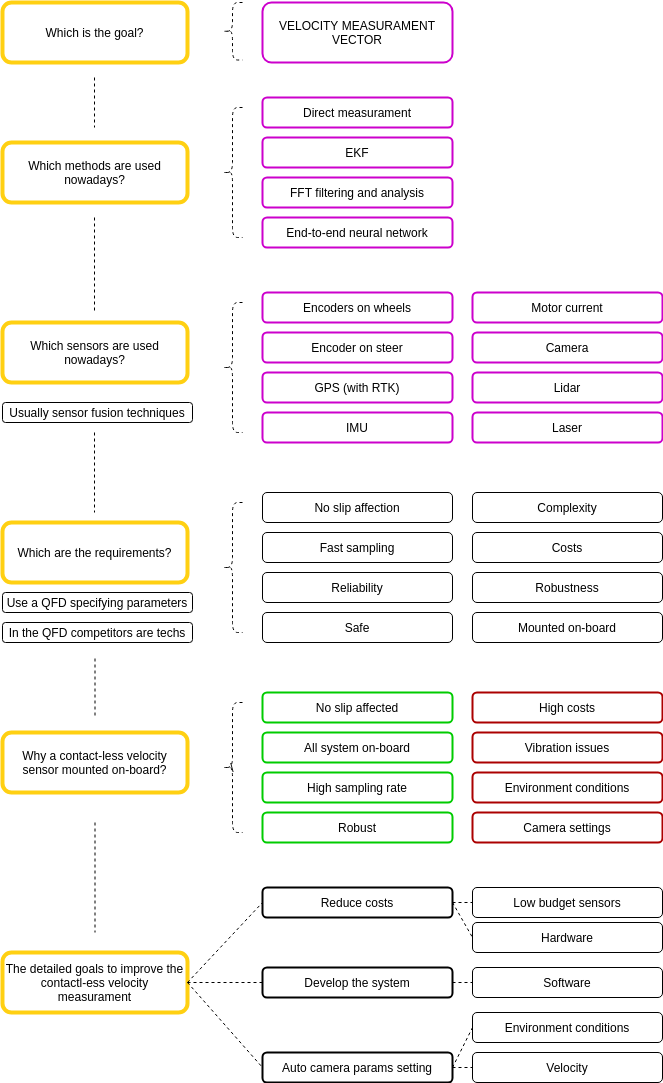

The diagram above was exported from draw.io. Its source (the exported page's mxGraphModel, read from the mxfile embedded in the PNG):
<mxGraphModel dx="1742" dy="771" grid="1" gridSize="10" guides="1" tooltips="1" connect="1" arrows="1" fold="1" page="1" pageScale="1" pageWidth="827" pageHeight="1169" background="none" math="0" shadow="1">
  <root>
    <mxCell id="0" />
    <mxCell id="1" parent="0" />
    <mxCell id="3" value="Which is the goal?" style="whiteSpace=wrap;html=1;rounded=1;strokeWidth=4;strokeColor=#FFD012;" parent="1" vertex="1">
      <mxGeometry x="80" y="40" width="185" height="60" as="geometry" />
    </mxCell>
    <mxCell id="4" value="Which methods are used nowadays?" style="whiteSpace=wrap;html=1;rounded=1;strokeWidth=4;strokeColor=#FFD012;" parent="1" vertex="1">
      <mxGeometry x="80" y="180" width="185" height="60" as="geometry" />
    </mxCell>
    <mxCell id="5" value="VELOCITY MEASURAMENT VECTOR" style="whiteSpace=wrap;html=1;rounded=1;strokeColor=#CC00CC;strokeWidth=2;" parent="1" vertex="1">
      <mxGeometry x="340" y="40" width="190" height="60" as="geometry" />
    </mxCell>
    <mxCell id="8" value="Encoders on wheels" style="whiteSpace=wrap;html=1;rounded=1;strokeColor=#CC00CC;strokeWidth=2;" parent="1" vertex="1">
      <mxGeometry x="340" y="330" width="190" height="30" as="geometry" />
    </mxCell>
    <mxCell id="11" value="GPS (with RTK)" style="whiteSpace=wrap;html=1;rounded=1;strokeColor=#CC00CC;strokeWidth=2;" parent="1" vertex="1">
      <mxGeometry x="340" y="410" width="190" height="30" as="geometry" />
    </mxCell>
    <mxCell id="12" value="EKF" style="whiteSpace=wrap;html=1;rounded=1;strokeColor=#CC00CC;strokeWidth=2;" parent="1" vertex="1">
      <mxGeometry x="340" y="175" width="190" height="30" as="geometry" />
    </mxCell>
    <mxCell id="13" value="End-to-end neural network" style="whiteSpace=wrap;html=1;rounded=1;strokeColor=#CC00CC;strokeWidth=2;" parent="1" vertex="1">
      <mxGeometry x="340" y="255" width="190" height="30" as="geometry" />
    </mxCell>
    <mxCell id="14" value="Direct measurament" style="whiteSpace=wrap;html=1;rounded=1;strokeColor=#CC00CC;strokeWidth=2;" parent="1" vertex="1">
      <mxGeometry x="340" y="135" width="190" height="30" as="geometry" />
    </mxCell>
    <mxCell id="15" value="Which sensors are used nowadays?" style="whiteSpace=wrap;html=1;rounded=1;strokeWidth=4;strokeColor=#FFD012;" parent="1" vertex="1">
      <mxGeometry x="80" y="360" width="185" height="60" as="geometry" />
    </mxCell>
    <mxCell id="16" value="FFT filtering and analysis" style="whiteSpace=wrap;html=1;rounded=1;strokeColor=#CC00CC;strokeWidth=2;" parent="1" vertex="1">
      <mxGeometry x="340" y="215" width="190" height="30" as="geometry" />
    </mxCell>
    <mxCell id="17" value="Laser" style="whiteSpace=wrap;html=1;rounded=1;strokeColor=#CC00CC;strokeWidth=2;" parent="1" vertex="1">
      <mxGeometry x="550" y="450" width="190" height="30" as="geometry" />
    </mxCell>
    <mxCell id="18" value="IMU" style="whiteSpace=wrap;html=1;rounded=1;strokeColor=#CC00CC;strokeWidth=2;" parent="1" vertex="1">
      <mxGeometry x="340" y="450" width="190" height="30" as="geometry" />
    </mxCell>
    <mxCell id="19" value="Motor current" style="whiteSpace=wrap;html=1;rounded=1;strokeColor=#CC00CC;strokeWidth=2;" parent="1" vertex="1">
      <mxGeometry x="550" y="330" width="190" height="30" as="geometry" />
    </mxCell>
    <mxCell id="20" value="Usually sensor fusion techniques" style="whiteSpace=wrap;html=1;rounded=1;" parent="1" vertex="1">
      <mxGeometry x="80" y="440" width="190" height="20" as="geometry" />
    </mxCell>
    <mxCell id="21" value="Camera" style="whiteSpace=wrap;html=1;rounded=1;strokeColor=#CC00CC;strokeWidth=2;" parent="1" vertex="1">
      <mxGeometry x="550" y="370" width="190" height="30" as="geometry" />
    </mxCell>
    <mxCell id="22" value="Lidar" style="whiteSpace=wrap;html=1;rounded=1;strokeColor=#CC00CC;strokeWidth=2;" parent="1" vertex="1">
      <mxGeometry x="550" y="410" width="190" height="30" as="geometry" />
    </mxCell>
    <mxCell id="23" value="Encoder on steer" style="whiteSpace=wrap;html=1;rounded=1;strokeColor=#CC00CC;strokeWidth=2;" parent="1" vertex="1">
      <mxGeometry x="340" y="370" width="190" height="30" as="geometry" />
    </mxCell>
    <mxCell id="24" value="Which are the requirements?" style="whiteSpace=wrap;html=1;rounded=1;strokeWidth=4;strokeColor=#FFD012;" parent="1" vertex="1">
      <mxGeometry x="80" y="560" width="185" height="60" as="geometry" />
    </mxCell>
    <mxCell id="25" value="Use a QFD specifying parameters" style="whiteSpace=wrap;html=1;rounded=1;" parent="1" vertex="1">
      <mxGeometry x="80" y="630" width="190" height="20" as="geometry" />
    </mxCell>
    <mxCell id="27" value="In the QFD competitors are techs" style="whiteSpace=wrap;html=1;rounded=1;" parent="1" vertex="1">
      <mxGeometry x="80" y="660" width="190" height="20" as="geometry" />
    </mxCell>
    <mxCell id="28" value="No slip affection" style="whiteSpace=wrap;html=1;rounded=1;" parent="1" vertex="1">
      <mxGeometry x="340" y="530" width="190" height="30" as="geometry" />
    </mxCell>
    <mxCell id="29" value="Reliability" style="whiteSpace=wrap;html=1;rounded=1;" parent="1" vertex="1">
      <mxGeometry x="340" y="610" width="190" height="30" as="geometry" />
    </mxCell>
    <mxCell id="30" value="Mounted on-board" style="whiteSpace=wrap;html=1;rounded=1;" parent="1" vertex="1">
      <mxGeometry x="550" y="650" width="190" height="30" as="geometry" />
    </mxCell>
    <mxCell id="31" value="Safe" style="whiteSpace=wrap;html=1;rounded=1;" parent="1" vertex="1">
      <mxGeometry x="340" y="650" width="190" height="30" as="geometry" />
    </mxCell>
    <mxCell id="32" value="Complexity" style="whiteSpace=wrap;html=1;rounded=1;" parent="1" vertex="1">
      <mxGeometry x="550" y="530" width="190" height="30" as="geometry" />
    </mxCell>
    <mxCell id="33" value="Costs" style="whiteSpace=wrap;html=1;rounded=1;" parent="1" vertex="1">
      <mxGeometry x="550" y="570" width="190" height="30" as="geometry" />
    </mxCell>
    <mxCell id="34" value="Robustness" style="whiteSpace=wrap;html=1;rounded=1;" parent="1" vertex="1">
      <mxGeometry x="550" y="610" width="190" height="30" as="geometry" />
    </mxCell>
    <mxCell id="35" value="Fast sampling" style="whiteSpace=wrap;html=1;rounded=1;" parent="1" vertex="1">
      <mxGeometry x="340" y="570" width="190" height="30" as="geometry" />
    </mxCell>
    <mxCell id="36" value="Why a contact-less velocity sensor mounted on-board?" style="whiteSpace=wrap;html=1;rounded=1;strokeWidth=4;strokeColor=#FFD012;" parent="1" vertex="1">
      <mxGeometry x="80" y="770" width="185" height="60" as="geometry" />
    </mxCell>
    <mxCell id="38" value="No slip affected" style="whiteSpace=wrap;html=1;rounded=1;strokeColor=#00CC00;strokeWidth=2;" parent="1" vertex="1">
      <mxGeometry x="340" y="730" width="190" height="30" as="geometry" />
    </mxCell>
    <mxCell id="39" value="High sampling rate" style="whiteSpace=wrap;html=1;rounded=1;strokeColor=#00CC00;strokeWidth=2;" parent="1" vertex="1">
      <mxGeometry x="340" y="810" width="190" height="30" as="geometry" />
    </mxCell>
    <mxCell id="41" value="Robust" style="whiteSpace=wrap;html=1;rounded=1;strokeColor=#00CC00;strokeWidth=2;" parent="1" vertex="1">
      <mxGeometry x="340" y="850" width="190" height="30" as="geometry" />
    </mxCell>
    <mxCell id="45" value="All system on-board" style="whiteSpace=wrap;html=1;rounded=1;strokeColor=#00CC00;strokeWidth=2;" parent="1" vertex="1">
      <mxGeometry x="340" y="770" width="190" height="30" as="geometry" />
    </mxCell>
    <mxCell id="47" value="High costs" style="whiteSpace=wrap;html=1;rounded=1;strokeWidth=2;strokeColor=#AB0000;" parent="1" vertex="1">
      <mxGeometry x="550" y="730" width="190" height="30" as="geometry" />
    </mxCell>
    <mxCell id="48" value="Environment conditions" style="whiteSpace=wrap;html=1;rounded=1;strokeWidth=2;strokeColor=#AB0000;" parent="1" vertex="1">
      <mxGeometry x="550" y="810" width="190" height="30" as="geometry" />
    </mxCell>
    <mxCell id="49" value="Camera settings" style="whiteSpace=wrap;html=1;rounded=1;strokeWidth=2;strokeColor=#AB0000;" parent="1" vertex="1">
      <mxGeometry x="550" y="850" width="190" height="30" as="geometry" />
    </mxCell>
    <mxCell id="50" value="Vibration issues" style="whiteSpace=wrap;html=1;rounded=1;strokeWidth=2;strokeColor=#AB0000;" parent="1" vertex="1">
      <mxGeometry x="550" y="770" width="190" height="30" as="geometry" />
    </mxCell>
    <mxCell id="51" value="The detailed goals to improve the contactl-ess velocity measurament" style="whiteSpace=wrap;html=1;rounded=1;strokeWidth=4;strokeColor=#FFD012;" parent="1" vertex="1">
      <mxGeometry x="80" y="990" width="185" height="60" as="geometry" />
    </mxCell>
    <mxCell id="52" value="Reduce costs" style="whiteSpace=wrap;html=1;rounded=1;strokeWidth=2;" parent="1" vertex="1">
      <mxGeometry x="340" y="925" width="190" height="30" as="geometry" />
    </mxCell>
    <mxCell id="53" value="Develop the system" style="whiteSpace=wrap;html=1;rounded=1;strokeWidth=2;" parent="1" vertex="1">
      <mxGeometry x="340" y="1005" width="190" height="30" as="geometry" />
    </mxCell>
    <mxCell id="55" value="Low budget sensors" style="whiteSpace=wrap;html=1;rounded=1;" parent="1" vertex="1">
      <mxGeometry x="550" y="925" width="190" height="30" as="geometry" />
    </mxCell>
    <mxCell id="56" value="Hardware" style="whiteSpace=wrap;html=1;rounded=1;" parent="1" vertex="1">
      <mxGeometry x="550" y="960" width="190" height="30" as="geometry" />
    </mxCell>
    <mxCell id="57" value="Software" style="whiteSpace=wrap;html=1;rounded=1;" parent="1" vertex="1">
      <mxGeometry x="550" y="1005" width="190" height="30" as="geometry" />
    </mxCell>
    <mxCell id="fbQfAOmNvaya13AY3hEM-57" value="Auto camera params setting" style="whiteSpace=wrap;html=1;rounded=1;strokeWidth=2;" parent="1" vertex="1">
      <mxGeometry x="340" y="1090" width="190" height="30" as="geometry" />
    </mxCell>
    <mxCell id="fbQfAOmNvaya13AY3hEM-59" value="Environment conditions" style="whiteSpace=wrap;html=1;rounded=1;" parent="1" vertex="1">
      <mxGeometry x="550" y="1050" width="190" height="30" as="geometry" />
    </mxCell>
    <mxCell id="fbQfAOmNvaya13AY3hEM-60" value="Velocity" style="whiteSpace=wrap;html=1;rounded=1;" parent="1" vertex="1">
      <mxGeometry x="550" y="1090" width="190" height="30" as="geometry" />
    </mxCell>
    <mxCell id="fbQfAOmNvaya13AY3hEM-79" value="" style="endArrow=none;dashed=1;html=1;exitX=1;exitY=0.5;exitDx=0;exitDy=0;entryX=0;entryY=0.5;entryDx=0;entryDy=0;strokeColor=#000000;" parent="1" source="51" target="52" edge="1">
      <mxGeometry width="50" height="50" relative="1" as="geometry">
        <mxPoint x="740" y="840" as="sourcePoint" />
        <mxPoint x="790" y="790" as="targetPoint" />
      </mxGeometry>
    </mxCell>
    <mxCell id="fbQfAOmNvaya13AY3hEM-80" value="" style="endArrow=none;dashed=1;html=1;exitX=1;exitY=0.5;exitDx=0;exitDy=0;entryX=0;entryY=0.5;entryDx=0;entryDy=0;strokeColor=#000000;" parent="1" source="51" target="53" edge="1">
      <mxGeometry width="50" height="50" relative="1" as="geometry">
        <mxPoint x="740" y="840" as="sourcePoint" />
        <mxPoint x="790" y="790" as="targetPoint" />
      </mxGeometry>
    </mxCell>
    <mxCell id="fbQfAOmNvaya13AY3hEM-81" value="" style="endArrow=none;dashed=1;html=1;exitX=1;exitY=0.5;exitDx=0;exitDy=0;entryX=0;entryY=0.5;entryDx=0;entryDy=0;strokeColor=#000000;" parent="1" source="51" target="fbQfAOmNvaya13AY3hEM-57" edge="1">
      <mxGeometry width="50" height="50" relative="1" as="geometry">
        <mxPoint x="740" y="840" as="sourcePoint" />
        <mxPoint x="340" y="1090" as="targetPoint" />
      </mxGeometry>
    </mxCell>
    <mxCell id="fbQfAOmNvaya13AY3hEM-85" value="" style="endArrow=none;dashed=1;html=1;exitX=1;exitY=0.5;exitDx=0;exitDy=0;entryX=0;entryY=0.5;entryDx=0;entryDy=0;strokeColor=#000000;" parent="1" source="52" target="55" edge="1">
      <mxGeometry width="50" height="50" relative="1" as="geometry">
        <mxPoint x="740" y="840" as="sourcePoint" />
        <mxPoint x="790" y="790" as="targetPoint" />
      </mxGeometry>
    </mxCell>
    <mxCell id="fbQfAOmNvaya13AY3hEM-86" value="" style="endArrow=none;dashed=1;html=1;exitX=1;exitY=0.5;exitDx=0;exitDy=0;entryX=0;entryY=0.5;entryDx=0;entryDy=0;strokeColor=#000000;" parent="1" source="52" target="56" edge="1">
      <mxGeometry width="50" height="50" relative="1" as="geometry">
        <mxPoint x="740" y="890" as="sourcePoint" />
        <mxPoint x="790" y="840" as="targetPoint" />
      </mxGeometry>
    </mxCell>
    <mxCell id="fbQfAOmNvaya13AY3hEM-87" value="" style="endArrow=none;dashed=1;html=1;exitX=1;exitY=0.5;exitDx=0;exitDy=0;entryX=0;entryY=0.5;entryDx=0;entryDy=0;strokeColor=#000000;" parent="1" source="53" target="57" edge="1">
      <mxGeometry width="50" height="50" relative="1" as="geometry">
        <mxPoint x="740" y="890" as="sourcePoint" />
        <mxPoint x="790" y="840" as="targetPoint" />
      </mxGeometry>
    </mxCell>
    <mxCell id="fbQfAOmNvaya13AY3hEM-88" value="" style="endArrow=none;dashed=1;html=1;exitX=1;exitY=0.5;exitDx=0;exitDy=0;entryX=0;entryY=0.5;entryDx=0;entryDy=0;strokeColor=#000000;" parent="1" source="fbQfAOmNvaya13AY3hEM-57" target="fbQfAOmNvaya13AY3hEM-60" edge="1">
      <mxGeometry width="50" height="50" relative="1" as="geometry">
        <mxPoint x="740" y="890" as="sourcePoint" />
        <mxPoint x="790" y="840" as="targetPoint" />
      </mxGeometry>
    </mxCell>
    <mxCell id="fbQfAOmNvaya13AY3hEM-89" value="" style="endArrow=none;dashed=1;html=1;exitX=1;exitY=0.5;exitDx=0;exitDy=0;entryX=0;entryY=0.5;entryDx=0;entryDy=0;strokeColor=#000000;" parent="1" source="fbQfAOmNvaya13AY3hEM-57" target="fbQfAOmNvaya13AY3hEM-59" edge="1">
      <mxGeometry width="50" height="50" relative="1" as="geometry">
        <mxPoint x="740" y="890" as="sourcePoint" />
        <mxPoint x="790" y="840" as="targetPoint" />
      </mxGeometry>
    </mxCell>
    <mxCell id="fbQfAOmNvaya13AY3hEM-90" value="\" style="shape=curlyBracket;whiteSpace=wrap;html=1;rounded=1;strokeWidth=1;dashed=1;strokeColor=#000000;" parent="1" vertex="1">
      <mxGeometry x="300" y="740" width="20" height="130" as="geometry" />
    </mxCell>
    <mxCell id="fbQfAOmNvaya13AY3hEM-91" value="" style="shape=curlyBracket;whiteSpace=wrap;html=1;rounded=1;strokeWidth=1;dashed=1;strokeColor=#000000;" parent="1" vertex="1">
      <mxGeometry x="300" y="540" width="20" height="130" as="geometry" />
    </mxCell>
    <mxCell id="fbQfAOmNvaya13AY3hEM-92" value="" style="shape=curlyBracket;whiteSpace=wrap;html=1;rounded=1;strokeWidth=1;dashed=1;strokeColor=#000000;" parent="1" vertex="1">
      <mxGeometry x="300" y="340" width="20" height="130" as="geometry" />
    </mxCell>
    <mxCell id="fbQfAOmNvaya13AY3hEM-93" value="" style="shape=curlyBracket;whiteSpace=wrap;html=1;rounded=1;strokeWidth=1;dashed=1;strokeColor=#000000;" parent="1" vertex="1">
      <mxGeometry x="300" y="145" width="20" height="130" as="geometry" />
    </mxCell>
    <mxCell id="fbQfAOmNvaya13AY3hEM-94" value="" style="shape=curlyBracket;whiteSpace=wrap;html=1;rounded=1;strokeWidth=1;dashed=1;strokeColor=#000000;" parent="1" vertex="1">
      <mxGeometry x="300" y="40" width="20" height="57.5" as="geometry" />
    </mxCell>
    <mxCell id="60" value="" style="line;strokeWidth=1;direction=south;html=1;dashed=1;strokeColor=#000000;" vertex="1" parent="1">
      <mxGeometry x="167.5" y="860" width="10" height="110" as="geometry" />
    </mxCell>
    <mxCell id="61" value="" style="line;strokeWidth=1;direction=south;html=1;dashed=1;strokeColor=#000000;" vertex="1" parent="1">
      <mxGeometry x="167.5" y="696" width="10" height="60" as="geometry" />
    </mxCell>
    <mxCell id="62" value="" style="line;strokeWidth=1;direction=south;html=1;dashed=1;strokeColor=#000000;" vertex="1" parent="1">
      <mxGeometry x="167" y="470" width="10" height="80" as="geometry" />
    </mxCell>
    <mxCell id="63" value="" style="line;strokeWidth=1;direction=south;html=1;dashed=1;strokeColor=#000000;" vertex="1" parent="1">
      <mxGeometry x="167" y="255" width="10" height="95" as="geometry" />
    </mxCell>
    <mxCell id="64" value="" style="line;strokeWidth=1;direction=south;html=1;dashed=1;strokeColor=#000000;" vertex="1" parent="1">
      <mxGeometry x="167" y="115" width="10" height="50" as="geometry" />
    </mxCell>
  </root>
</mxGraphModel>